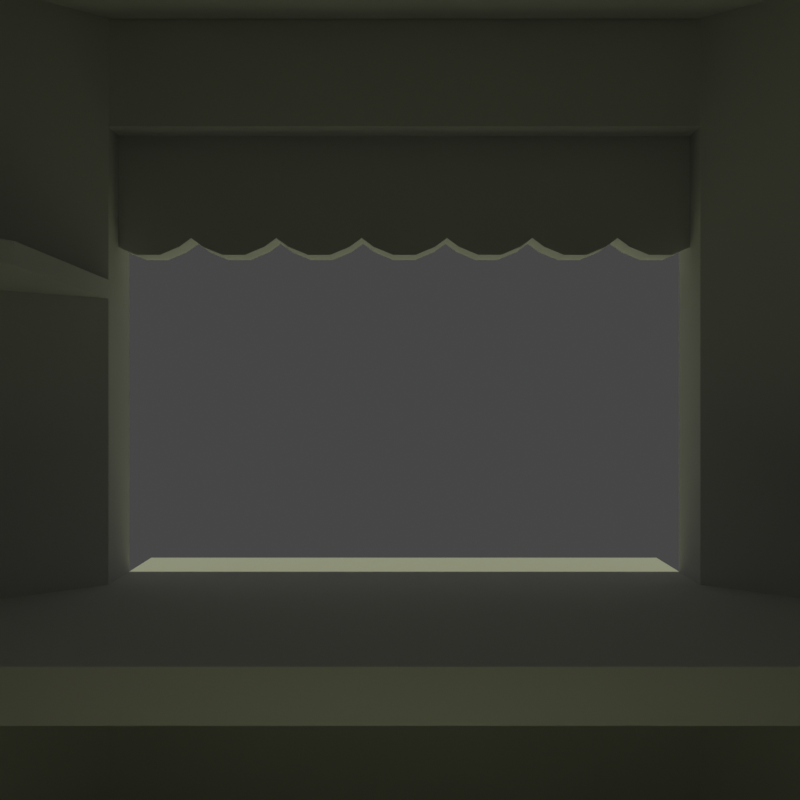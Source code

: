 # Source: Tienda.blend  (saved by Blender 4.0.36; exported with 4.5.12 LTS)
import bpy
from mathutils import Matrix  # noqa: F401  (used for matrix-valued properties, if any)

bpy.ops.wm.read_factory_settings(use_empty=True)
scene = bpy.context.scene
scene.name = 'Scene'

# ---- collections
col_collection = bpy.data.collections.new('Collection'); scene.collection.children.link(col_collection)
col_collection_2 = bpy.data.collections.new('Collection 2'); scene.collection.children.link(col_collection_2)

# ---- world
world_world = bpy.data.worlds.new('World'); scene.world = world_world
world_world.use_nodes = True; world_world.node_tree.nodes.clear()
_N = world_world.node_tree.nodes; _L = world_world.node_tree.links
n0 = _N.new('ShaderNodeOutputWorld'); n0.name = 'World Output'; n0.location = (300, 300)
n1 = _N.new('ShaderNodeBackground'); n1.name = 'Background'; n1.location = (10, 300)
n1.inputs[0].default_value = (0.05088, 0.05088, 0.05088, 1.0)
_L.new(n1.outputs[0], n0.inputs[0])
n0.is_active_output = True
world_world.color = (0.05088, 0.05088, 0.05088)
world_world.use_sun_shadow = False
world_world.sun_shadow_jitter_overblur = 0.0

# ---- cameras
cam_camera_001 = bpy.data.cameras.new('Camera.001')

# ---- lights
light_area = bpy.data.lights.new('Area', 'AREA')
light_area.transmission_factor = 0.0
light_area.shadow_maximum_resolution = 0.006
light_area.use_absolute_resolution = True
light_area.size = 1.0
light_area.size_y = 1.0
light_sun = bpy.data.lights.new('Sun', 'SUN')
light_sun.color = (0.7573, 0.8093, 0.4469)
light_sun.transmission_factor = 0.0
light_sun.energy = 1.0
light_area_001 = bpy.data.lights.new('Area.001', 'AREA')
light_area_001.transmission_factor = 0.0
light_area_001.shadow_maximum_resolution = 0.006
light_area_001.use_absolute_resolution = True
light_area_001.size = 1.0
light_area_001.size_y = 1.0

# ---- meshes
me_cube_004 = bpy.data.meshes.new('Cube.004')
me_cube_004.from_pydata([(-0.1523, -2.194, -0.2039), (-0.1523, -2.194, 0.5432), (-0.1523, -1.567, -0.2039), (-0.1523, -1.567, 0.5432), (0.1523, -2.194, -0.2039), (0.1523, -2.194, 0.5432), (0.1523, -1.567, -0.2039), (0.1523, -1.567, 0.5432), (-0.1523, -1.881, 0.5432), (0.1523, -1.881, 0.5432), (-0.1523, -1.654, -0.2673), (-0.1523, -2.107, -0.2673), (-0.1523, -1.881, -0.03194), (-0.1523, -1.798, -0.3277), (-0.1523, -1.964, -0.3277), (0.1523, -2.107, -0.2673), (0.1523, -1.654, -0.2673), (0.1523, -1.881, -0.03194), (0.1523, -1.964, -0.3277), (0.1523, -1.798, -0.3277), (-0.1523, -1.567, -0.2039), (-0.1523, -1.567, 0.5432), (-0.1523, -0.9405, -0.2039), (-0.1523, -0.9405, 0.5432), (0.1523, -1.567, -0.2039), (0.1523, -1.567, 0.5432), (0.1523, -0.9405, -0.2039), (0.1523, -0.9405, 0.5432), (-0.1523, -1.254, 0.5432), (0.1523, -1.254, 0.5432), (-0.1523, -1.027, -0.2673), (-0.1523, -1.48, -0.2673), (-0.1523, -1.254, -0.03194), (-0.1523, -1.171, -0.3277), (-0.1523, -1.337, -0.3277), (0.1523, -1.48, -0.2673), (0.1523, -1.027, -0.2673), (0.1523, -1.254, -0.03194), (0.1523, -1.337, -0.3277), (0.1523, -1.171, -0.3277), (-0.1523, -0.9405, -0.2039), (-0.1523, -0.9405, 0.5432), (-0.1523, -0.3135, -0.2039), (-0.1523, -0.3135, 0.5432), (0.1523, -0.9405, -0.2039), (0.1523, -0.9405, 0.5432), (0.1523, -0.3135, -0.2039), (0.1523, -0.3135, 0.5432), (-0.1523, -0.627, 0.5432), (0.1523, -0.627, 0.5432), (-0.1523, -0.4004, -0.2673), (-0.1523, -0.8535, -0.2673), (-0.1523, -0.627, -0.03194), (-0.1523, -0.5441, -0.3277), (-0.1523, -0.7099, -0.3277), (0.1523, -0.8535, -0.2673), (0.1523, -0.4004, -0.2673), (0.1523, -0.627, -0.03194), (0.1523, -0.7099, -0.3277), (0.1523, -0.5441, -0.3277), (-0.1523, -0.3135, -0.2039), (-0.1523, -0.3135, 0.5432), (-0.1523, 0.3135, -0.2039), (-0.1523, 0.3135, 0.5432), (0.1523, -0.3135, -0.2039), (0.1523, -0.3135, 0.5432), (0.1523, 0.3135, -0.2039), (0.1523, 0.3135, 0.5432), (-0.1523, 5.96e-07, 0.5432), (0.1523, 5.96e-07, 0.5432), (-0.1523, 0.2265, -0.2673), (-0.1523, -0.2265, -0.2673), (-0.1523, 5.96e-07, -0.03194), (-0.1523, 0.08292, -0.3277), (-0.1523, -0.08292, -0.3277), (0.1523, -0.2265, -0.2673), (0.1523, 0.2265, -0.2673), (0.1523, 5.96e-07, -0.03194), (0.1523, -0.08292, -0.3277), (0.1523, 0.08292, -0.3277), (-0.1523, 0.3135, -0.2039), (-0.1523, 0.3135, 0.5432), (-0.1523, 0.9405, -0.2039), (-0.1523, 0.9405, 0.5432), (0.1523, 0.3135, -0.2039), (0.1523, 0.3135, 0.5432), (0.1523, 0.9405, -0.2039), (0.1523, 0.9405, 0.5432), (-0.1523, 0.627, 0.5432), (0.1523, 0.627, 0.5432), (-0.1523, 0.8535, -0.2673), (-0.1523, 0.4004, -0.2673), (-0.1523, 0.627, -0.03194), (-0.1523, 0.7099, -0.3277), (-0.1523, 0.5441, -0.3277), (0.1523, 0.4004, -0.2673), (0.1523, 0.8535, -0.2673), (0.1523, 0.627, -0.03194), (0.1523, 0.5441, -0.3277), (0.1523, 0.7099, -0.3277), (-0.1523, 0.9405, -0.2039), (-0.1523, 0.9405, 0.5432), (-0.1523, 1.567, -0.2039), (-0.1523, 1.567, 0.5432), (0.1523, 0.9405, -0.2039), (0.1523, 0.9405, 0.5432), (0.1523, 1.567, -0.2039), (0.1523, 1.567, 0.5432), (-0.1523, 1.254, 0.5432), (0.1523, 1.254, 0.5432), (-0.1523, 1.48, -0.2673), (-0.1523, 1.027, -0.2673), (-0.1523, 1.254, -0.03194), (-0.1523, 1.337, -0.3277), (-0.1523, 1.171, -0.3277), (0.1523, 1.027, -0.2673), (0.1523, 1.48, -0.2673), (0.1523, 1.254, -0.03194), (0.1523, 1.171, -0.3277), (0.1523, 1.337, -0.3277), (-0.1523, 1.567, -0.2039), (-0.1523, 1.567, 0.5432), (-0.1523, 2.194, -0.2039), (-0.1523, 2.194, 0.5432), (0.1523, 1.567, -0.2039), (0.1523, 1.567, 0.5432), (0.1523, 2.194, -0.2039), (0.1523, 2.194, 0.5432), (-0.1523, 1.881, 0.5432), (0.1523, 1.881, 0.5432), (-0.1523, 2.107, -0.2673), (-0.1523, 1.654, -0.2673), (-0.1523, 1.881, -0.03194), (-0.1523, 1.964, -0.3277), (-0.1523, 1.798, -0.3277), (0.1523, 1.654, -0.2673), (0.1523, 2.107, -0.2673), (0.1523, 1.881, -0.03194), (0.1523, 1.798, -0.3277), (0.1523, 1.964, -0.3277)], [], [(6, 7, 9, 17, 16), (10, 12, 8, 3, 2), (9, 8, 1, 5), (7, 3, 8, 9), (11, 15, 4, 0), (15, 17, 9, 5, 4), (2, 6, 16, 10), (10, 13, 12), (13, 14, 12), (14, 11, 12), (15, 18, 17), (18, 19, 17), (19, 16, 17), (15, 11, 14, 18), (18, 14, 13, 19), (19, 13, 10, 16), (0, 1, 8, 12, 11), (26, 27, 29, 37, 36), (30, 32, 28, 23, 22), (29, 28, 21, 25), (27, 23, 28, 29), (31, 35, 24, 20), (35, 37, 29, 25, 24), (22, 26, 36, 30), (30, 33, 32), (33, 34, 32), (34, 31, 32), (35, 38, 37), (38, 39, 37), (39, 36, 37), (35, 31, 34, 38), (38, 34, 33, 39), (39, 33, 30, 36), (20, 21, 28, 32, 31), (46, 47, 49, 57, 56), (50, 52, 48, 43, 42), (49, 48, 41, 45), (47, 43, 48, 49), (51, 55, 44, 40), (55, 57, 49, 45, 44), (42, 46, 56, 50), (50, 53, 52), (53, 54, 52), (54, 51, 52), (55, 58, 57), (58, 59, 57), (59, 56, 57), (55, 51, 54, 58), (58, 54, 53, 59), (59, 53, 50, 56), (40, 41, 48, 52, 51), (66, 67, 69, 77, 76), (70, 72, 68, 63, 62), (69, 68, 61, 65), (67, 63, 68, 69), (71, 75, 64, 60), (75, 77, 69, 65, 64), (62, 66, 76, 70), (70, 73, 72), (73, 74, 72), (74, 71, 72), (75, 78, 77), (78, 79, 77), (79, 76, 77), (75, 71, 74, 78), (78, 74, 73, 79), (79, 73, 70, 76), (60, 61, 68, 72, 71), (86, 87, 89, 97, 96), (90, 92, 88, 83, 82), (89, 88, 81, 85), (87, 83, 88, 89), (91, 95, 84, 80), (95, 97, 89, 85, 84), (82, 86, 96, 90), (90, 93, 92), (93, 94, 92), (94, 91, 92), (95, 98, 97), (98, 99, 97), (99, 96, 97), (95, 91, 94, 98), (98, 94, 93, 99), (99, 93, 90, 96), (80, 81, 88, 92, 91), (106, 107, 109, 117, 116), (110, 112, 108, 103, 102), (109, 108, 101, 105), (107, 103, 108, 109), (111, 115, 104, 100), (115, 117, 109, 105, 104), (102, 106, 116, 110), (110, 113, 112), (113, 114, 112), (114, 111, 112), (115, 118, 117), (118, 119, 117), (119, 116, 117), (115, 111, 114, 118), (118, 114, 113, 119), (119, 113, 110, 116), (100, 101, 108, 112, 111), (126, 127, 129, 137, 136), (130, 132, 128, 123, 122), (129, 128, 121, 125), (127, 123, 128, 129), (131, 135, 124, 120), (135, 137, 129, 125, 124), (122, 126, 136, 130), (130, 133, 132), (133, 134, 132), (134, 131, 132), (135, 138, 137), (138, 139, 137), (139, 136, 137), (135, 131, 134, 138), (138, 134, 133, 139), (139, 133, 130, 136), (120, 121, 128, 132, 131)])
_uv = me_cube_004.uv_layers.new(name='UVMap')
_uv.uv.foreach_set('vector', [0.375, 0.5, 0.625, 0.5, 0.625, 0.625, 0.4569, 0.625, 0.375, 0.5347, 0.375, 0.2153, 0.4569, 0.125, 0.625, 0.125, 0.625, 0.25, 0.375, 0.25, 0.625, 0.625, 0.875, 0.625, 0.875, 0.75, 0.625, 0.75, 0.625, 0.5, 0.875, 0.5, 0.875, 0.625, 0.625, 0.625, 0.125, 0.7153, 0.375, 0.7153, 0.375, 0.75, 0.125, 0.75, 0.375, 0.7153, 0.4569, 0.625, 0.625, 0.625, 0.625, 0.75, 0.375, 0.75, 0.125, 0.5, 0.375, 0.5, 0.375, 0.5347, 0.125, 0.5347, 0.4233, 0.125, 0.4056, 0.125, 0.4569, 0.125, 0.4056, 0.125, 0.375, 0.08354, 0.4569, 0.125, 0.375, 0.08354, 0.375, 0.03467, 0.4569, 0.125, 0.375, 0.7153, 0.375, 0.6665, 0.4569, 0.625, 0.375, 0.6665, 0.375, 0.6233, 0.4569, 0.625, 0.375, 0.6233, 0.375, 0.5974, 0.4569, 0.625, 0.375, 0.7153, 0.125, 0.7153, 0.125, 0.6665, 0.375, 0.6665, 0.375, 0.6665, 0.125, 0.6665, 0.125, 0.5835, 0.375, 0.5835, 0.375, 0.5835, 0.125, 0.5835, 0.125, 0.5347, 0.375, 0.5347, 0.375, 0.0, 0.625, 0.0, 0.625, 0.125, 0.4569, 0.125, 0.375, 0.03467, 0.375, 0.5, 0.625, 0.5, 0.625, 0.625, 0.4569, 0.625, 0.375, 0.5347, 0.375, 0.2153, 0.4569, 0.125, 0.625, 0.125, 0.625, 0.25, 0.375, 0.25, 0.625, 0.625, 0.875, 0.625, 0.875, 0.75, 0.625, 0.75, 0.625, 0.5, 0.875, 0.5, 0.875, 0.625, 0.625, 0.625, 0.125, 0.7153, 0.375, 0.7153, 0.375, 0.75, 0.125, 0.75, 0.375, 0.7153, 0.4569, 0.625, 0.625, 0.625, 0.625, 0.75, 0.375, 0.75, 0.125, 0.5, 0.375, 0.5, 0.375, 0.5347, 0.125, 0.5347, 0.4233, 0.125, 0.4056, 0.125, 0.4569, 0.125, 0.4056, 0.125, 0.375, 0.08354, 0.4569, 0.125, 0.375, 0.08354, 0.375, 0.03467, 0.4569, 0.125, 0.375, 0.7153, 0.375, 0.6665, 0.4569, 0.625, 0.375, 0.6665, 0.375, 0.6233, 0.4569, 0.625, 0.375, 0.6233, 0.375, 0.5974, 0.4569, 0.625, 0.375, 0.7153, 0.125, 0.7153, 0.125, 0.6665, 0.375, 0.6665, 0.375, 0.6665, 0.125, 0.6665, 0.125, 0.5835, 0.375, 0.5835, 0.375, 0.5835, 0.125, 0.5835, 0.125, 0.5347, 0.375, 0.5347, 0.375, 0.0, 0.625, 0.0, 0.625, 0.125, 0.4569, 0.125, 0.375, 0.03467, 0.375, 0.5, 0.625, 0.5, 0.625, 0.625, 0.4569, 0.625, 0.375, 0.5347, 0.375, 0.2153, 0.4569, 0.125, 0.625, 0.125, 0.625, 0.25, 0.375, 0.25, 0.625, 0.625, 0.875, 0.625, 0.875, 0.75, 0.625, 0.75, 0.625, 0.5, 0.875, 0.5, 0.875, 0.625, 0.625, 0.625, 0.125, 0.7153, 0.375, 0.7153, 0.375, 0.75, 0.125, 0.75, 0.375, 0.7153, 0.4569, 0.625, 0.625, 0.625, 0.625, 0.75, 0.375, 0.75, 0.125, 0.5, 0.375, 0.5, 0.375, 0.5347, 0.125, 0.5347, 0.4233, 0.125, 0.4056, 0.125, 0.4569, 0.125, 0.4056, 0.125, 0.375, 0.08354, 0.4569, 0.125, 0.375, 0.08354, 0.375, 0.03467, 0.4569, 0.125, 0.375, 0.7153, 0.375, 0.6665, 0.4569, 0.625, 0.375, 0.6665, 0.375, 0.6233, 0.4569, 0.625, 0.375, 0.6233, 0.375, 0.5974, 0.4569, 0.625, 0.375, 0.7153, 0.125, 0.7153, 0.125, 0.6665, 0.375, 0.6665, 0.375, 0.6665, 0.125, 0.6665, 0.125, 0.5835, 0.375, 0.5835, 0.375, 0.5835, 0.125, 0.5835, 0.125, 0.5347, 0.375, 0.5347, 0.375, 0.0, 0.625, 0.0, 0.625, 0.125, 0.4569, 0.125, 0.375, 0.03467, 0.375, 0.5, 0.625, 0.5, 0.625, 0.625, 0.4569, 0.625, 0.375, 0.5347, 0.375, 0.2153, 0.4569, 0.125, 0.625, 0.125, 0.625, 0.25, 0.375, 0.25, 0.625, 0.625, 0.875, 0.625, 0.875, 0.75, 0.625, 0.75, 0.625, 0.5, 0.875, 0.5, 0.875, 0.625, 0.625, 0.625, 0.125, 0.7153, 0.375, 0.7153, 0.375, 0.75, 0.125, 0.75, 0.375, 0.7153, 0.4569, 0.625, 0.625, 0.625, 0.625, 0.75, 0.375, 0.75, 0.125, 0.5, 0.375, 0.5, 0.375, 0.5347, 0.125, 0.5347, 0.4233, 0.125, 0.4056, 0.125, 0.4569, 0.125, 0.4056, 0.125, 0.375, 0.08354, 0.4569, 0.125, 0.375, 0.08354, 0.375, 0.03467, 0.4569, 0.125, 0.375, 0.7153, 0.375, 0.6665, 0.4569, 0.625, 0.375, 0.6665, 0.375, 0.6233, 0.4569, 0.625, 0.375, 0.6233, 0.375, 0.5974, 0.4569, 0.625, 0.375, 0.7153, 0.125, 0.7153, 0.125, 0.6665, 0.375, 0.6665, 0.375, 0.6665, 0.125, 0.6665, 0.125, 0.5835, 0.375, 0.5835, 0.375, 0.5835, 0.125, 0.5835, 0.125, 0.5347, 0.375, 0.5347, 0.375, 0.0, 0.625, 0.0, 0.625, 0.125, 0.4569, 0.125, 0.375, 0.03467, 0.375, 0.5, 0.625, 0.5, 0.625, 0.625, 0.4569, 0.625, 0.375, 0.5347, 0.375, 0.2153, 0.4569, 0.125, 0.625, 0.125, 0.625, 0.25, 0.375, 0.25, 0.625, 0.625, 0.875, 0.625, 0.875, 0.75, 0.625, 0.75, 0.625, 0.5, 0.875, 0.5, 0.875, 0.625, 0.625, 0.625, 0.125, 0.7153, 0.375, 0.7153, 0.375, 0.75, 0.125, 0.75, 0.375, 0.7153, 0.4569, 0.625, 0.625, 0.625, 0.625, 0.75, 0.375, 0.75, 0.125, 0.5, 0.375, 0.5, 0.375, 0.5347, 0.125, 0.5347, 0.4233, 0.125, 0.4056, 0.125, 0.4569, 0.125, 0.4056, 0.125, 0.375, 0.08354, 0.4569, 0.125, 0.375, 0.08354, 0.375, 0.03467, 0.4569, 0.125, 0.375, 0.7153, 0.375, 0.6665, 0.4569, 0.625, 0.375, 0.6665, 0.375, 0.6233, 0.4569, 0.625, 0.375, 0.6233, 0.375, 0.5974, 0.4569, 0.625, 0.375, 0.7153, 0.125, 0.7153, 0.125, 0.6665, 0.375, 0.6665, 0.375, 0.6665, 0.125, 0.6665, 0.125, 0.5835, 0.375, 0.5835, 0.375, 0.5835, 0.125, 0.5835, 0.125, 0.5347, 0.375, 0.5347, 0.375, 0.0, 0.625, 0.0, 0.625, 0.125, 0.4569, 0.125, 0.375, 0.03467, 0.375, 0.5, 0.625, 0.5, 0.625, 0.625, 0.4569, 0.625, 0.375, 0.5347, 0.375, 0.2153, 0.4569, 0.125, 0.625, 0.125, 0.625, 0.25, 0.375, 0.25, 0.625, 0.625, 0.875, 0.625, 0.875, 0.75, 0.625, 0.75, 0.625, 0.5, 0.875, 0.5, 0.875, 0.625, 0.625, 0.625, 0.125, 0.7153, 0.375, 0.7153, 0.375, 0.75, 0.125, 0.75, 0.375, 0.7153, 0.4569, 0.625, 0.625, 0.625, 0.625, 0.75, 0.375, 0.75, 0.125, 0.5, 0.375, 0.5, 0.375, 0.5347, 0.125, 0.5347, 0.4233, 0.125, 0.4056, 0.125, 0.4569, 0.125, 0.4056, 0.125, 0.375, 0.08354, 0.4569, 0.125, 0.375, 0.08354, 0.375, 0.03467, 0.4569, 0.125, 0.375, 0.7153, 0.375, 0.6665, 0.4569, 0.625, 0.375, 0.6665, 0.375, 0.6233, 0.4569, 0.625, 0.375, 0.6233, 0.375, 0.5974, 0.4569, 0.625, 0.375, 0.7153, 0.125, 0.7153, 0.125, 0.6665, 0.375, 0.6665, 0.375, 0.6665, 0.125, 0.6665, 0.125, 0.5835, 0.375, 0.5835, 0.375, 0.5835, 0.125, 0.5835, 0.125, 0.5347, 0.375, 0.5347, 0.375, 0.0, 0.625, 0.0, 0.625, 0.125, 0.4569, 0.125, 0.375, 0.03467, 0.375, 0.5, 0.625, 0.5, 0.625, 0.625, 0.4569, 0.625, 0.375, 0.5347, 0.375, 0.2153, 0.4569, 0.125, 0.625, 0.125, 0.625, 0.25, 0.375, 0.25, 0.625, 0.625, 0.875, 0.625, 0.875, 0.75, 0.625, 0.75, 0.625, 0.5, 0.875, 0.5, 0.875, 0.625, 0.625, 0.625, 0.125, 0.7153, 0.375, 0.7153, 0.375, 0.75, 0.125, 0.75, 0.375, 0.7153, 0.4569, 0.625, 0.625, 0.625, 0.625, 0.75, 0.375, 0.75, 0.125, 0.5, 0.375, 0.5, 0.375, 0.5347, 0.125, 0.5347, 0.4233, 0.125, 0.4056, 0.125, 0.4569, 0.125, 0.4056, 0.125, 0.375, 0.08354, 0.4569, 0.125, 0.375, 0.08354, 0.375, 0.03467, 0.4569, 0.125, 0.375, 0.7153, 0.375, 0.6665, 0.4569, 0.625, 0.375, 0.6665, 0.375, 0.6233, 0.4569, 0.625, 0.375, 0.6233, 0.375, 0.5974, 0.4569, 0.625, 0.375, 0.7153, 0.125, 0.7153, 0.125, 0.6665, 0.375, 0.6665, 0.375, 0.6665, 0.125, 0.6665, 0.125, 0.5835, 0.375, 0.5835, 0.375, 0.5835, 0.125, 0.5835, 0.125, 0.5347, 0.375, 0.5347, 0.375, 0.0, 0.625, 0.0, 0.625, 0.125, 0.4569, 0.125, 0.375, 0.03467])
me_cube_004.update()
me_cube_003 = bpy.data.meshes.new('Cube.003')
me_cube_003.from_pydata([(-3.885, -0.9531, -0.8919), (-3.885, 3.241, -0.8919), (-0.9187, 6.207, -0.8919), (-0.9187, -3.919, -0.8919), (3.276, 6.207, -0.8919), (3.276, -3.919, -0.8919), (-3.885, 3.241, -0.6016), (-3.885, -0.9531, -0.6016), (-0.9187, 6.207, -0.6016), (-0.9187, -3.919, -0.6016), (3.276, -3.919, -0.6016), (3.276, 6.207, -0.6016), (-1.462, -1.992, -0.8919), (-1.462, -1.992, -0.6016), (-1.462, 4.281, -0.8919), (-1.462, 4.281, -0.6016), (-0.1206, 4.281, -0.6016), (-0.1206, 4.281, -0.8919), (-0.1206, -1.992, -0.6016), (-0.1206, -1.992, -0.8919), (3.276, -1.992, -0.6016), (3.276, -1.992, -0.8919), (3.276, 4.281, -0.6016), (3.276, 4.281, -0.8919), (-3.885, -0.9531, 1.428), (-0.9187, -3.919, 1.428), (3.276, -3.919, 1.428), (-3.885, -0.9531, 1.559), (-0.9187, -3.919, 1.559), (3.276, -3.919, 1.559), (-1.958, -0.9531, 1.428), (-1.958, -0.9531, 1.559), (-0.1206, -1.992, 1.559), (-0.1206, -1.992, 1.428), (3.276, -1.992, 1.559), (3.276, -1.992, 1.428)], [], [(12, 13, 18, 19), (19, 18, 20, 21), (23, 22, 16, 17), (17, 16, 15, 14), (13, 12, 14, 15), (2, 17, 14), (9, 10, 20, 18), (4, 11, 22, 23), (11, 8, 16, 22), (0, 1, 14, 12), (2, 4, 23, 17), (3, 0, 12), (9, 18, 13), (6, 7, 13, 15), (5, 3, 19, 21), (10, 5, 21, 20), (8, 6, 15), (35, 33, 32, 34), (33, 30, 31, 32), (24, 30, 33, 25), (26, 35, 34, 29), (29, 34, 32, 28), (25, 33, 35, 26), (28, 32, 31, 27), (31, 30, 24, 27), (7, 9, 13), (19, 3, 12), (1, 2, 14), (16, 8, 15)])
_uv = me_cube_003.uv_layers.new(name='UVMap')
_uv.uv.foreach_set('vector', [0.375, 0.5, 0.449, 0.5, 0.449, 0.75, 0.375, 0.75, 0.375, 0.0, 0.449, 0.0, 0.449, 0.25, 0.375, 0.25, 0.375, 0.5, 0.449, 0.5, 0.449, 0.75, 0.375, 0.75, 0.375, 0.5, 0.449, 0.5, 0.449, 0.75, 0.375, 0.75, 0.449, 0.75, 0.375, 0.75, 0.375, 0.5, 0.449, 0.5, 0.375, 0.5, 0.375, 0.5, 0.375, 0.75, 0.449, 0.0, 0.449, 0.25, 0.449, 0.25, 0.449, 0.0, 0.375, 0.5, 0.449, 0.5, 0.449, 0.5, 0.375, 0.5, 0.449, 0.5, 0.449, 0.75, 0.449, 0.75, 0.449, 0.5, 0.375, 0.75, 0.375, 0.5, 0.375, 0.5, 0.375, 0.75, 0.375, 0.75, 0.375, 0.5, 0.375, 0.5, 0.375, 0.75, 0.375, 0.75, 0.375, 0.5, 0.375, 0.5, 0.449, 0.75, 0.449, 0.75, 0.449, 0.5, 0.449, 0.5, 0.449, 0.75, 0.449, 0.75, 0.449, 0.5, 0.375, 0.25, 0.375, 0.0, 0.375, 0.0, 0.375, 0.25, 0.449, 0.25, 0.375, 0.25, 0.375, 0.25, 0.449, 0.25, 0.449, 0.5, 0.449, 0.75, 0.449, 0.75, 0.375, 0.5, 0.375, 0.75, 0.449, 0.75, 0.449, 0.5, 0.375, 0.5, 0.375, 0.75, 0.449, 0.75, 0.449, 0.5, 0.375, 0.75, 0.375, 0.75, 0.375, 0.5, 0.375, 0.5, 0.375, 0.5, 0.375, 0.5, 0.449, 0.5, 0.449, 0.5, 0.449, 0.5, 0.449, 0.5, 0.449, 0.75, 0.449, 0.75, 0.375, 0.75, 0.375, 0.75, 0.375, 0.5, 0.375, 0.5, 0.449, 0.5, 0.449, 0.5, 0.449, 0.75, 0.449, 0.75, 0.449, 0.75, 0.375, 0.75, 0.375, 0.75, 0.449, 0.75, 0.449, 0.5, 0.449, 0.75, 0.449, 0.5, 0.375, 0.75, 0.375, 0.75, 0.375, 0.5, 0.375, 0.75, 0.375, 0.5, 0.375, 0.75, 0.449, 0.5, 0.449, 0.5, 0.449, 0.75])
me_cube_003.update()
me_cube_002 = bpy.data.meshes.new('Cube.002')
me_cube_002.from_pydata([(-7.268, -2.097, -4.093), (-7.268, -2.097, 2.481), (-7.268, 2.098, -4.093), (-7.268, 2.098, 2.481), (-6.664, -2.097, -4.093), (-6.664, -2.097, 2.481), (-6.664, 2.098, -4.093), (-6.664, 2.098, 2.481), (-7.091, 2.525, -4.093), (-7.091, 2.525, 2.481), (-4.125, 5.491, -4.093), (-4.125, 5.491, 2.481), (-4.125, -5.49, 2.481), (-4.125, -5.49, -4.093), (-3.698, 5.064, -4.093), (-3.698, 5.064, 2.481), (-7.091, -2.524, -4.093), (-7.091, -2.524, 2.481), (-3.698, -5.063, -4.093), (-3.698, -5.063, 2.481), (-3.698, -5.667, 2.481), (-3.698, -5.667, -4.093), (-3.698, 5.668, -4.093), (-3.698, 5.668, 2.481), (0.4966, 5.668, -4.093), (0.4966, 5.668, 2.481), (0.4966, 5.064, -4.093), (0.4966, 5.064, 2.481), (-7.268, 2.098, -1.787), (-7.268, -2.097, -1.787), (0.4966, -5.063, -4.093), (0.4966, -5.063, 2.481), (0.4966, -5.667, -4.093), (0.4966, -5.667, 2.481), (-6.664, 2.098, -1.787), (-6.664, -2.097, -1.787), (-7.091, 2.525, -1.722), (-4.125, 5.491, -1.722), (-3.698, 5.064, -1.722), (-7.091, -2.524, -1.722), (-4.125, -5.49, -1.722), (-3.698, -5.063, -1.722), (0.4966, -5.063, -1.722), (-3.698, 5.668, -1.722), (0.4966, 5.668, -1.722), (0.4966, 5.064, -1.722), (-3.698, -5.667, -1.722), (0.4966, -5.667, -1.722), (-7.268, -2.097, 1.461), (-7.091, 2.525, 1.461), (-4.125, -5.49, 1.461), (-3.698, 5.668, 1.461), (-7.268, 2.098, 1.461), (-6.664, 2.098, 1.461), (-6.664, -2.097, 1.461), (-4.125, 5.491, 1.461), (-3.698, 5.064, 1.461), (-7.091, -2.524, 1.461), (-3.698, -5.063, 1.461), (0.4966, -5.063, 1.461), (0.4966, 5.668, 1.461), (0.4966, 5.064, 1.461), (-3.698, -5.667, 1.461), (0.4966, -5.667, 1.461), (-7.268, -2.097, 2.226), (-7.091, 2.525, 2.226), (-4.125, -5.49, 2.226), (-3.698, 5.668, 2.226), (-7.268, 2.098, 2.226), (-6.664, 2.098, 2.226), (-6.664, -2.097, 2.226), (-4.125, 5.491, 2.226), (-3.698, 5.064, 2.226), (-7.091, -2.524, 2.226), (-3.698, -5.063, 2.226), (0.4966, -5.063, 2.226), (0.4966, 5.668, 2.226), (0.4966, 5.064, 2.226), (-3.698, -5.667, 2.226), (0.4966, -5.667, 2.226), (-6.659, 2.066, 2.212), (-6.659, -2.129, 2.212), (-2.478, 2.118, 2.481), (-3.719, 0.8777, 2.481), (-3.719, -0.877, 2.481), (-2.478, -2.118, 2.481), (0.4966, 2.118, 2.481), (0.4966, -2.118, 2.481), (-3.719, 0.8777, 2.226), (-3.719, -0.877, 2.226), (-2.478, 2.118, 2.226), (-2.478, -2.118, 2.226), (0.4966, -2.118, 2.226), (0.4966, 2.118, 2.226), (6.636, -5.063, -1.722), (6.636, -5.063, -4.093), (6.636, 5.668, -1.722), (6.636, 5.668, -4.093), (6.636, 5.064, -4.093), (6.636, 5.668, 2.481), (6.636, 5.064, 2.481), (6.636, 5.064, -1.722), (6.636, -5.667, -4.093), (6.636, -5.063, 2.481), (6.636, -5.667, 2.481), (6.636, -5.667, -1.722), (6.636, -5.063, 1.461), (6.636, 5.668, 1.461), (6.636, 5.064, 1.461), (6.636, -5.667, 1.461), (6.636, -5.063, 2.226), (6.636, 5.668, 2.226), (6.636, 5.064, 2.226), (6.636, -5.667, 2.226), (5.881, 5.668, 2.226), (5.881, 5.668, -1.722), (5.881, 5.668, 1.461), (5.881, 5.064, -1.722), (5.881, 5.064, 1.461), (5.881, 5.064, 2.226), (5.881, 5.668, -4.093), (5.881, 5.064, -4.093), (5.881, 5.064, 2.481), (5.881, 5.668, 2.481), (5.881, -5.667, 2.226), (5.881, -5.667, -4.093), (5.881, -5.063, -4.093), (5.881, -5.667, 2.481), (5.881, -5.063, 2.481), (5.881, -5.667, -1.722), (5.881, -5.667, 1.461), (5.881, -5.063, 2.226), (5.881, -5.063, 1.461), (5.881, -5.063, -1.722), (6.636, 2.118, -1.722), (6.636, 2.118, 2.226), (5.881, 2.118, -1.722), (6.636, 2.118, 2.481), (6.636, 2.118, -4.093), (5.881, 2.118, -4.093), (5.881, 2.118, 1.461), (6.636, 2.118, 1.461), (5.881, 2.118, 2.226), (5.881, 2.118, 2.481), (6.636, -2.118, -4.093), (5.881, -2.118, 1.461), (6.636, -2.118, 1.461), (5.881, -2.118, 2.226), (6.636, -2.118, -1.722), (6.636, -2.118, 2.226), (5.881, -2.118, -1.722), (6.636, -2.118, 2.481), (5.881, -2.118, -4.093), (5.881, -2.118, 2.481), (-7.268, 2.098, -1.981), (-4.125, 5.491, -1.922), (-7.091, -2.524, -1.922), (0.4966, 5.668, -1.922), (-7.268, -2.097, -1.981), (-3.698, -5.667, -1.922), (0.4966, -5.667, -1.922), (-7.091, 2.525, -1.922), (-4.125, -5.49, -1.922), (-3.698, 5.668, -1.922), (6.636, -5.063, -1.922), (6.636, 5.668, -1.922), (6.636, 5.064, -1.922), (6.636, -5.667, -1.922), (5.881, 5.668, -1.922), (5.881, -5.667, -1.922), (6.636, 2.118, -1.922), (6.636, -2.118, -1.922), (-8.017, -2.097, -1.981), (-8.017, -2.097, -1.787), (-8.017, 2.098, -1.787), (-8.017, 2.098, -1.981)], [], [(65, 9, 11, 71), (48, 29, 39, 57), (70, 69, 88, 89), (7, 9, 3), (10, 14, 6, 8), (15, 11, 9, 7), (66, 12, 17, 73), (19, 31, 87, 85), (66, 78, 20, 12), (16, 4, 18, 13), (5, 17, 12, 19), (6, 2, 8), (154, 161, 8, 2), (5, 1, 17), (4, 16, 0), (55, 51, 43, 37), (67, 23, 25, 76), (169, 125, 102, 167), (24, 26, 14, 22), (27, 25, 23, 15), (69, 72, 90, 88), (79, 33, 20, 78), (30, 32, 21, 18), (33, 31, 19, 20), (19, 12, 20), (18, 21, 13), (15, 23, 11), (22, 14, 10), (155, 163, 22, 10), (158, 0, 16, 156), (160, 47, 46, 159), (128, 127, 104, 103), (18, 41, 42, 30), (26, 45, 38, 14), (163, 43, 44, 157), (52, 49, 36, 28), (162, 159, 46, 40), (4, 35, 41, 18), (162, 40, 39, 156), (14, 38, 34, 6), (161, 36, 37, 155), (68, 65, 49, 52), (47, 63, 62, 46), (127, 124, 113, 104), (41, 58, 59, 42), (45, 61, 56, 38), (116, 114, 111, 107), (43, 51, 60, 44), (71, 67, 51, 55), (40, 46, 62, 50), (35, 54, 58, 41), (40, 50, 57, 39), (38, 56, 53, 34), (64, 48, 57, 73), (36, 49, 55, 37), (48, 52, 53, 54), (6, 34, 35, 4), (7, 3, 1, 5), (2, 6, 4, 0), (75, 74, 91, 92), (29, 48, 54, 35), (154, 158, 172, 175), (64, 1, 3, 68), (52, 28, 34, 53), (28, 29, 35, 34), (48, 64, 68, 52), (53, 69, 70, 54), (1, 64, 73, 17), (11, 23, 67, 71), (3, 9, 65, 68), (125, 126, 95, 102), (58, 74, 75, 59), (61, 77, 72, 56), (115, 116, 107, 96), (51, 67, 76, 60), (50, 62, 78, 66), (54, 70, 74, 58), (50, 66, 73, 57), (56, 72, 69, 53), (49, 65, 71, 55), (70, 69, 80, 81), (90, 82, 83, 88), (89, 84, 85, 91), (93, 86, 82, 90), (91, 85, 87, 92), (88, 83, 84, 89), (5, 19, 85, 84), (27, 15, 82, 86), (72, 77, 93, 90), (15, 7, 83, 82), (74, 70, 89, 91), (31, 75, 131, 128), (7, 5, 84, 83), (111, 99, 100, 112), (110, 103, 104, 113), (164, 94, 105, 167), (165, 96, 101, 166), (94, 106, 109, 105), (96, 107, 108, 101), (106, 110, 113, 109), (107, 111, 112, 108), (168, 115, 96, 165), (130, 129, 105, 109), (124, 130, 109, 113), (121, 120, 97, 98), (138, 139, 121, 98), (123, 122, 100, 99), (114, 123, 99, 111), (140, 142, 119, 118), (141, 134, 101, 108), (143, 137, 100, 122), (142, 93, 77, 119), (45, 26, 121, 117), (76, 25, 123, 114), (25, 27, 122, 123), (26, 24, 120, 121), (157, 44, 115, 168), (44, 60, 116, 115), (60, 76, 114, 116), (61, 45, 117, 118), (135, 141, 108, 112), (136, 140, 118, 117), (170, 138, 98, 166), (137, 135, 112, 100), (139, 136, 117, 121), (59, 75, 131, 132), (30, 42, 133, 126), (42, 59, 132, 133), (63, 47, 129, 130), (32, 30, 126, 125), (33, 79, 124, 127), (31, 33, 127, 128), (160, 32, 125, 169), (77, 61, 118, 119), (152, 150, 136, 139), (151, 149, 135, 137), (171, 144, 138, 170), (150, 145, 140, 136), (149, 146, 141, 135), (153, 151, 137, 143), (147, 153, 143, 142), (146, 148, 134, 141), (145, 147, 142, 140), (144, 152, 139, 138), (95, 126, 152, 144), (132, 131, 147, 145), (106, 94, 148, 146), (63, 130, 124, 79, 78, 62), (128, 103, 151, 153), (110, 106, 146, 149), (133, 132, 145, 150), (164, 95, 144, 171), (103, 110, 149, 151), (126, 133, 150, 152), (86, 143, 122, 27), (87, 153, 143, 86), (75, 92, 147, 131), (87, 31, 128, 153), (147, 92, 93, 142), (92, 87, 86, 93), (94, 164, 171, 148), (148, 171, 170, 134), (47, 160, 169, 129), (134, 170, 166, 101), (24, 157, 168, 120), (120, 168, 165, 97), (97, 165, 166, 98), (95, 164, 167, 102), (0, 158, 154, 2), (8, 161, 155, 10), (13, 162, 156, 16), (13, 21, 159, 162), (22, 163, 157, 24), (32, 160, 159, 21), (29, 158, 156, 39), (37, 43, 163, 155), (129, 169, 167, 105), (28, 36, 161, 154), (172, 173, 174, 175), (28, 154, 175, 174), (29, 28, 174, 173), (158, 29, 173, 172)])
_uv = me_cube_002.uv_layers.new(name='UVMap')
_uv.uv.foreach_set('vector', [0.616, 0.0, 0.625, 0.0, 0.625, 0.25, 0.616, 0.25, 0.767, 0.75, 0.3469, 0.75, 0.273, 0.426, 0.553, 0.286, 0.616, 0.7366, 0.616, 0.5, 0.616, 0.5, 0.616, 0.7366, 0.625, 0.75, 0.875, 0.75, 0.875, 0.5, 0.125, 0.5, 0.375, 0.5, 0.375, 0.75, 0.125, 0.75, 0.625, 0.5, 0.875, 0.5, 0.875, 0.75, 0.625, 0.75, 0.616, 0.0, 0.625, 0.0, 0.625, 0.25, 0.616, 0.25, 0.875, 0.75, 0.875, 0.5, 0.875, 0.5, 0.875, 0.75, 0.616, 0.0, 0.616, 0.75, 0.625, 0.75, 0.625, 0.0, 0.125, 0.5, 0.375, 0.5, 0.375, 0.75, 0.125, 0.75, 0.625, 0.5, 0.875, 0.5, 0.875, 0.75, 0.625, 0.75, 0.375, 0.75, 0.125, 0.5, 0.125, 0.75, 0.3282, 0.5, 0.5105, 0.2032, 0.375, 0.0, 0.125, 0.5, 0.625, 0.5, 0.875, 0.75, 0.875, 0.5, 0.375, 0.5, 0.125, 0.5, 0.125, 0.75, 0.0, 0.0, 0.0, 0.0, 0.0, 0.0, 0.0, 0.0, 0.616, 0.0, 0.625, 0.0, 0.625, 0.25, 0.616, 0.25, 0.4427, 0.5, 0.375, 0.5, 0.375, 0.5, 0.4427, 0.5, 0.125, 0.5, 0.375, 0.5, 0.375, 0.75, 0.125, 0.75, 0.625, 0.5, 0.875, 0.5, 0.875, 0.75, 0.625, 0.75, 0.616, 0.75, 0.616, 0.5, 0.616, 0.5, 0.616, 0.75, 0.616, 0.5, 0.625, 0.5, 0.625, 0.75, 0.616, 0.75, 0.125, 0.5, 0.375, 0.5, 0.375, 0.75, 0.125, 0.75, 0.625, 0.5, 0.875, 0.5, 0.875, 0.75, 0.625, 0.75, 0.875, 0.75, 0.625, 0.0, 0.625, 0.75, 0.125, 0.75, 0.375, 0.75, 0.375, 0.0, 0.625, 0.75, 0.875, 0.75, 0.625, 0.25, 0.125, 0.75, 0.375, 0.75, 0.375, 0.25, 0.0, 0.0, 0.0, 0.0, 0.0, 0.0, 0.0, 0.0, 0.3282, 0.75, 0.125, 0.75, 0.125, 0.5, 0.2605, 0.4323, 0.4427, 0.5, 0.449, 0.5, 0.449, 0.75, 0.4427, 0.75, 0.875, 0.5, 0.625, 0.5, 0.625, 0.5, 0.875, 0.5, 0.375, 0.0, 0.449, 0.0, 0.449, 0.25, 0.375, 0.25, 0.375, 0.5, 0.449, 0.5, 0.449, 0.75, 0.375, 0.75, 0.4427, 0.0, 0.449, 0.0, 0.449, 0.25, 0.4427, 0.25, 0.767, 0.5, 0.803, 0.642, 0.523, 0.2219, 0.3469, 0.5, 0.4427, 0.0, 0.4427, 0.75, 0.449, 0.75, 0.449, 0.0, 0.375, 0.5, 0.449, 0.5, 0.449, 0.75, 0.375, 0.75, 0.4427, 0.0, 0.449, 0.0, 0.449, 0.25, 0.4427, 0.25, 0.375, 0.5, 0.449, 0.5, 0.449, 0.75, 0.375, 0.75, 0.4427, 0.0, 0.449, 0.0, 0.449, 0.25, 0.4427, 0.25, 0.848, 0.5, 0.857, 0.723, 0.803, 0.642, 0.767, 0.5, 0.449, 0.5, 0.589, 0.5, 0.589, 0.75, 0.449, 0.75, 0.625, 0.5, 0.616, 0.5, 0.616, 0.5, 0.625, 0.5, 0.449, 0.0, 0.589, 0.0, 0.589, 0.25, 0.449, 0.25, 0.449, 0.5, 0.589, 0.5, 0.589, 0.75, 0.449, 0.75, 0.589, 0.25, 0.616, 0.25, 0.616, 0.25, 0.589, 0.25, 0.449, 0.0, 0.589, 0.0, 0.589, 0.25, 0.449, 0.25, 0.0, 0.0, 0.0, 0.0, 0.0, 0.0, 0.0, 0.0, 0.449, 0.0, 0.449, 0.75, 0.589, 0.75, 0.589, 0.0, 0.449, 0.5, 0.589, 0.5, 0.589, 0.75, 0.449, 0.75, 0.449, 0.0, 0.589, 0.0, 0.589, 0.25, 0.449, 0.25, 0.449, 0.5, 0.589, 0.5, 0.589, 0.75, 0.449, 0.75, 0.848, 0.75, 0.767, 0.75, 0.553, 0.286, 0.607, 0.259, 0.449, 0.0, 0.589, 0.0, 0.589, 0.25, 0.449, 0.25, 0.589, 0.0, 0.589, 0.25, 0.589, 0.5, 0.589, 0.6966, 0.375, 0.5, 0.449, 0.5, 0.449, 0.75, 0.375, 0.75, 0.625, 0.5, 0.875, 0.5, 0.875, 0.75, 0.625, 0.75, 0.125, 0.5, 0.375, 0.5, 0.375, 0.75, 0.125, 0.75, 0.616, 0.25, 0.616, 0.0, 0.616, 0.0, 0.616, 0.25, 0.449, 0.0, 0.589, 0.0, 0.589, 0.6966, 0.449, 0.75, 0.4427, 0.2525, 0.4427, 0.0, 0.4427, 0.0, 0.4427, 0.2525, 0.616, 0.0, 0.625, 0.0, 0.625, 0.25, 0.616, 0.25, 0.589, 0.25, 0.449, 0.2527, 0.449, 0.5, 0.589, 0.5, 0.449, 0.2527, 0.449, 0.0, 0.449, 0.75, 0.449, 0.5, 0.589, 0.0, 0.616, 0.0, 0.616, 0.25, 0.589, 0.25, 0.589, 0.5, 0.616, 0.5, 0.616, 0.7366, 0.589, 0.6966, 0.875, 0.75, 0.848, 0.75, 0.607, 0.259, 0.625, 0.25, 0.0, 0.0, 0.0, 0.0, 0.0, 0.0, 0.0, 0.0, 0.875, 0.5, 0.875, 0.75, 0.857, 0.723, 0.848, 0.5, 0.375, 0.5, 0.125, 0.5, 0.125, 0.5, 0.375, 0.5, 0.589, 0.0, 0.616, 0.0, 0.616, 0.25, 0.589, 0.25, 0.589, 0.5, 0.616, 0.5, 0.616, 0.75, 0.589, 0.75, 0.449, 0.25, 0.589, 0.25, 0.589, 0.25, 0.449, 0.25, 0.589, 0.0, 0.616, 0.0, 0.616, 0.25, 0.589, 0.25, 0.589, 0.0, 0.589, 0.75, 0.616, 0.75, 0.616, 0.0, 0.589, 0.5, 0.616, 0.5, 0.616, 0.75, 0.589, 0.75, 0.589, 0.0, 0.616, 0.0, 0.616, 0.25, 0.589, 0.25, 0.589, 0.5, 0.616, 0.5, 0.616, 0.75, 0.589, 0.75, 0.589, 0.0, 0.616, 0.0, 0.616, 0.25, 0.589, 0.25, 0.616, 0.7366, 0.616, 0.5, 0.616, 0.5, 0.616, 0.7366, 0.616, 0.5, 0.625, 0.5, 0.625, 0.75, 0.616, 0.75, 0.616, 0.5, 0.625, 0.5, 0.625, 0.75, 0.616, 0.75, 0.616, 0.5, 0.625, 0.5, 0.625, 0.75, 0.616, 0.75, 0.616, 0.0, 0.625, 0.0, 0.625, 0.25, 0.616, 0.25, 0.616, 0.5, 0.625, 0.5, 0.625, 0.75, 0.616, 0.7366, 0.625, 0.5, 0.625, 0.75, 0.625, 0.75, 0.625, 0.5, 0.625, 0.5, 0.625, 0.75, 0.625, 0.75, 0.625, 0.5, 0.616, 0.75, 0.616, 0.5, 0.616, 0.5, 0.616, 0.75, 0.625, 0.5, 0.625, 0.75, 0.625, 0.75, 0.625, 0.5, 0.616, 0.75, 0.616, 0.5, 0.616, 0.5, 0.616, 0.75, 0.0, 0.0, 0.0, 0.0, 0.0, 0.0, 0.0, 0.0, 0.625, 0.5, 0.625, 0.75, 0.625, 0.75, 0.625, 0.5, 0.616, 0.25, 0.625, 0.25, 0.625, 0.5, 0.616, 0.5, 0.616, 0.25, 0.625, 0.25, 0.625, 0.5, 0.616, 0.5, 0.4427, 0.25, 0.449, 0.25, 0.449, 0.5, 0.4427, 0.5, 0.4427, 0.25, 0.449, 0.25, 0.449, 0.5, 0.4427, 0.5, 0.449, 0.25, 0.589, 0.25, 0.589, 0.5, 0.449, 0.5, 0.449, 0.25, 0.589, 0.25, 0.589, 0.5, 0.449, 0.5, 0.589, 0.25, 0.616, 0.25, 0.616, 0.5, 0.589, 0.5, 0.589, 0.25, 0.616, 0.25, 0.616, 0.5, 0.589, 0.5, 0.4427, 0.25, 0.449, 0.25, 0.449, 0.25, 0.4427, 0.25, 0.589, 0.5, 0.449, 0.5, 0.449, 0.5, 0.589, 0.5, 0.616, 0.5, 0.589, 0.5, 0.589, 0.5, 0.616, 0.5, 0.375, 0.5, 0.125, 0.5, 0.125, 0.5, 0.375, 0.5, 0.125, 0.5, 0.125, 0.5, 0.125, 0.5, 0.125, 0.5, 0.875, 0.5, 0.625, 0.5, 0.625, 0.5, 0.875, 0.5, 0.616, 0.25, 0.625, 0.25, 0.625, 0.25, 0.616, 0.25, 0.589, 0.25, 0.616, 0.25, 0.616, 0.25, 0.589, 0.25, 0.589, 0.25, 0.449, 0.25, 0.449, 0.25, 0.589, 0.25, 0.875, 0.5, 0.875, 0.5, 0.875, 0.5, 0.875, 0.5, 0.616, 0.25, 0.616, 0.25, 0.616, 0.25, 0.616, 0.25, 0.449, 0.5, 0.375, 0.5, 0.375, 0.5, 0.449, 0.5, 0.616, 0.25, 0.625, 0.25, 0.625, 0.25, 0.616, 0.25, 0.875, 0.5, 0.625, 0.5, 0.625, 0.5, 0.875, 0.5, 0.375, 0.5, 0.125, 0.5, 0.125, 0.5, 0.375, 0.5, 0.4427, 0.25, 0.449, 0.25, 0.449, 0.25, 0.4427, 0.25, 0.449, 0.25, 0.589, 0.25, 0.589, 0.25, 0.449, 0.25, 0.589, 0.25, 0.616, 0.25, 0.616, 0.25, 0.589, 0.25, 0.589, 0.5, 0.449, 0.5, 0.449, 0.5, 0.589, 0.5, 0.616, 0.25, 0.589, 0.25, 0.589, 0.25, 0.616, 0.25, 0.449, 0.25, 0.589, 0.25, 0.589, 0.25, 0.449, 0.25, 0.4427, 0.25, 0.375, 0.25, 0.375, 0.25, 0.4427, 0.25, 0.625, 0.25, 0.616, 0.25, 0.616, 0.25, 0.625, 0.25, 0.375, 0.25, 0.449, 0.25, 0.449, 0.25, 0.375, 0.25, 0.589, 0.25, 0.616, 0.25, 0.616, 0.25, 0.589, 0.25, 0.375, 0.25, 0.449, 0.25, 0.449, 0.25, 0.375, 0.25, 0.449, 0.25, 0.589, 0.25, 0.589, 0.25, 0.449, 0.25, 0.589, 0.5, 0.449, 0.5, 0.449, 0.5, 0.589, 0.5, 0.375, 0.5, 0.125, 0.5, 0.125, 0.5, 0.375, 0.5, 0.625, 0.5, 0.616, 0.5, 0.616, 0.5, 0.625, 0.5, 0.875, 0.5, 0.625, 0.5, 0.625, 0.5, 0.875, 0.5, 0.4427, 0.5, 0.375, 0.5, 0.375, 0.5, 0.4427, 0.5, 0.616, 0.5, 0.589, 0.5, 0.589, 0.5, 0.616, 0.5, 0.375, 0.25, 0.449, 0.25, 0.449, 0.25, 0.375, 0.25, 0.625, 0.25, 0.616, 0.25, 0.616, 0.25, 0.625, 0.25, 0.4427, 0.25, 0.375, 0.25, 0.375, 0.25, 0.4427, 0.25, 0.449, 0.25, 0.589, 0.25, 0.589, 0.25, 0.449, 0.25, 0.616, 0.25, 0.589, 0.25, 0.589, 0.25, 0.616, 0.25, 0.875, 0.5, 0.875, 0.5, 0.875, 0.5, 0.875, 0.5, 0.616, 0.25, 0.625, 0.25, 0.625, 0.25, 0.616, 0.25, 0.589, 0.25, 0.449, 0.25, 0.449, 0.25, 0.589, 0.25, 0.589, 0.25, 0.616, 0.25, 0.616, 0.25, 0.589, 0.25, 0.125, 0.5, 0.125, 0.5, 0.125, 0.5, 0.125, 0.5, 0.125, 0.5, 0.125, 0.5, 0.125, 0.5, 0.125, 0.5, 0.589, 0.25, 0.616, 0.25, 0.616, 0.25, 0.589, 0.25, 0.589, 0.25, 0.449, 0.25, 0.449, 0.25, 0.589, 0.25, 0.589, 0.5, 0.589, 0.5, 0.616, 0.5, 0.616, 0.5, 0.616, 0.75, 0.589, 0.75, 0.875, 0.5, 0.875, 0.5, 0.875, 0.5, 0.875, 0.5, 0.616, 0.25, 0.589, 0.25, 0.589, 0.25, 0.616, 0.25, 0.449, 0.25, 0.589, 0.25, 0.589, 0.25, 0.449, 0.25, 0.4427, 0.25, 0.375, 0.25, 0.375, 0.25, 0.4427, 0.25, 0.625, 0.25, 0.616, 0.25, 0.616, 0.25, 0.625, 0.25, 0.375, 0.25, 0.449, 0.25, 0.449, 0.25, 0.375, 0.25, 0.875, 0.5, 0.875, 0.5, 0.875, 0.5, 0.875, 0.5, 0.875, 0.5, 0.875, 0.5, 0.875, 0.5, 0.875, 0.5, 0.616, 0.25, 0.616, 0.25, 0.616, 0.25, 0.616, 0.25, 0.875, 0.5, 0.875, 0.5, 0.875, 0.5, 0.875, 0.5, 0.616, 0.25, 0.616, 0.25, 0.616, 0.25, 0.616, 0.25, 0.616, 0.25, 0.625, 0.25, 0.625, 0.25, 0.616, 0.25, 0.449, 0.25, 0.4427, 0.25, 0.4427, 0.25, 0.449, 0.25, 0.449, 0.25, 0.4427, 0.25, 0.4427, 0.25, 0.449, 0.25, 0.449, 0.5, 0.4427, 0.5, 0.4427, 0.5, 0.449, 0.5, 0.449, 0.25, 0.4427, 0.25, 0.4427, 0.25, 0.449, 0.25, 0.375, 0.25, 0.4427, 0.25, 0.4427, 0.25, 0.375, 0.25, 0.375, 0.25, 0.4427, 0.25, 0.4427, 0.25, 0.375, 0.25, 0.375, 0.25, 0.4427, 0.25, 0.4427, 0.5, 0.375, 0.5, 0.375, 0.25, 0.4427, 0.25, 0.4427, 0.5, 0.375, 0.5, 0.375, 0.0, 0.4427, 0.0, 0.4427, 0.2525, 0.375, 0.25, 0.375, 0.0, 0.4427, 0.0, 0.4427, 0.25, 0.375, 0.25, 0.375, 0.0, 0.4427, 0.0, 0.4427, 0.25, 0.375, 0.25, 0.375, 0.0, 0.375, 0.75, 0.4427, 0.75, 0.4427, 0.0, 0.375, 0.0, 0.4427, 0.0, 0.4427, 0.25, 0.375, 0.25, 0.375, 0.5, 0.4427, 0.5, 0.4427, 0.75, 0.375, 0.75, 0.3469, 0.75, 0.3282, 0.75, 0.2605, 0.4323, 0.273, 0.426, 0.0, 0.0, 0.0, 0.0, 0.0, 0.0, 0.0, 0.0, 0.449, 0.5, 0.4427, 0.5, 0.4427, 0.5, 0.449, 0.5, 0.3469, 0.5, 0.523, 0.2219, 0.5105, 0.2032, 0.3282, 0.5, 0.4427, 0.0, 0.449, 0.0, 0.449, 0.2527, 0.4427, 0.2525, 0.3469, 0.5, 0.3282, 0.5, 0.3282, 0.5, 0.3469, 0.5, 0.449, 0.0, 0.449, 0.2527, 0.449, 0.2527, 0.449, 0.0, 0.3282, 0.75, 0.3469, 0.75, 0.3469, 0.75, 0.3282, 0.75])
me_cube_002.update()
me_plane = bpy.data.meshes.new('Plane')
me_plane.from_pydata([(-12.58, -12.58, -0.02496), (12.58, -12.58, -0.02496), (-12.58, 12.58, -0.02496), (12.58, 12.58, -0.02496)], [], [(0, 1, 3, 2)])
_uv = me_plane.uv_layers.new(name='UVMap')
_uv.uv.foreach_set('vector', [0.0, 0.0, 1.0, 0.0, 1.0, 1.0, 0.0, 1.0])
me_plane.update()

# ---- objects
ob_camera = bpy.data.objects.new('Camera', cam_camera_001)
ob_area = bpy.data.objects.new('Area', light_area)
ob_sun = bpy.data.objects.new('Sun', light_sun)
ob_area_001 = bpy.data.objects.new('Area.001', light_area_001)
ob_cortina = bpy.data.objects.new('Cortina', me_cube_004)
ob_mesas = bpy.data.objects.new('Mesas', me_cube_003)
ob_paredes = bpy.data.objects.new('Paredes', me_cube_002)
ob_suelo = bpy.data.objects.new('Suelo', me_plane)

# ---- transforms, parenting, visibility, modifiers, constraints
ob_camera.location = (3.175, -0.02968, 3.589)
ob_camera.rotation_euler = (1.571, 0.0, 1.571)
ob_camera.scale = (2.097, 2.097, 2.097)
ob_area.location = (0.8919, -0.02968, 12.26)
ob_area.scale = (8.8, 8.8, 8.8)
ob_sun.location = (-5.305, -0.02968, 5.733)
ob_sun.scale = (2.097, 2.097, 2.097)
ob_area_001.location = (-9.348, -0.02968, 12.26)
ob_area_001.rotation_euler = (-0.1526, -0.8559, 0.2199)
ob_area_001.scale = (8.8, 8.8, 8.8)
ob_cortina.location = (-5.143, 0.000617, 4.985)
ob_mesas.location = (-0.8157, -1.144, 2.883)
ob_paredes.location = (1.964, -0.0003622, 4.068)
ob_suelo.location = (0.0, 0.0, 0.0)

# ---- collection membership
scene.collection.objects.link(ob_camera)
scene.collection.objects.link(ob_area)
scene.collection.objects.link(ob_sun)
scene.collection.objects.link(ob_area_001)
col_collection_2.objects.link(ob_cortina)
col_collection_2.objects.link(ob_mesas)
col_collection_2.objects.link(ob_paredes)
col_collection_2.objects.link(ob_suelo)

# ---- scene / render settings (as saved in the file)
scene.camera = ob_camera
scene.frame_start = 1; scene.frame_end = 250; scene.frame_set(1)
scene.render.engine = 'CYCLES'
scene.render.resolution_x = 1080
scene.render.use_single_layer = True
scene.cycles.samples = 128
scene.cycles.sampling_pattern = 'TABULATED_SOBOL'
scene.cycles.use_adaptive_sampling = False
scene.cycles.max_bounces = 6
scene.cycles.diffuse_bounces = 3
scene.cycles.glossy_bounces = 3
scene.cycles.transmission_bounces = 4
scene.cycles.transparent_max_bounces = 4
scene.eevee.use_gtao = True
scene.eevee.use_raytracing = True
scene.view_settings.view_transform = 'Filmic'
bpy.context.view_layer.update()

